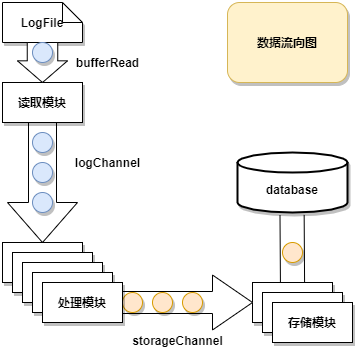

The diagram above was exported from draw.io. Its source (the exported page's mxGraphModel, read from the mxfile embedded in the PNG):
<mxGraphModel dx="723" dy="442" grid="1" gridSize="10" guides="1" tooltips="1" connect="1" arrows="1" fold="1" page="1" pageScale="1" pageWidth="1600" pageHeight="900" math="0" shadow="0">
  <root>
    <mxCell id="0" />
    <mxCell id="1" parent="0" />
    <mxCell id="2" value="" style="html=1;shadow=0;dashed=0;align=center;verticalAlign=middle;shape=mxgraph.arrows2.arrow;dy=0.6;dx=40;direction=south;notch=0;" vertex="1" parent="1">
      <mxGeometry x="245" y="160" width="70" height="120" as="geometry" />
    </mxCell>
    <mxCell id="3" value="读取模块" style="rounded=0;whiteSpace=wrap;html=1;shadow=1;fontStyle=1" vertex="1" parent="1">
      <mxGeometry x="240" y="120" width="80" height="40" as="geometry" />
    </mxCell>
    <mxCell id="4" value="数据流向图" style="rounded=1;whiteSpace=wrap;html=1;shadow=1;fillColor=#fff2cc;strokeColor=#d6b656;fontStyle=1" vertex="1" parent="1">
      <mxGeometry x="465" y="40" width="120" height="80" as="geometry" />
    </mxCell>
    <mxCell id="5" value="处理模块" style="rounded=0;whiteSpace=wrap;html=1;shadow=1;fontStyle=1" vertex="1" parent="1">
      <mxGeometry x="240" y="280" width="80" height="40" as="geometry" />
    </mxCell>
    <mxCell id="6" value="存储模块" style="rounded=0;whiteSpace=wrap;html=1;shadow=1;fontStyle=1" vertex="1" parent="1">
      <mxGeometry x="490" y="320" width="80" height="40" as="geometry" />
    </mxCell>
    <mxCell id="7" value="" style="ellipse;whiteSpace=wrap;html=1;aspect=fixed;shadow=1;fillColor=#dae8fc;strokeColor=#6c8ebf;" vertex="1" parent="1">
      <mxGeometry x="270" y="170" width="20" height="20" as="geometry" />
    </mxCell>
    <mxCell id="8" value="" style="ellipse;whiteSpace=wrap;html=1;aspect=fixed;shadow=1;fillColor=#dae8fc;strokeColor=#6c8ebf;" vertex="1" parent="1">
      <mxGeometry x="270" y="200" width="20" height="20" as="geometry" />
    </mxCell>
    <mxCell id="9" value="" style="ellipse;whiteSpace=wrap;html=1;aspect=fixed;shadow=1;fillColor=#dae8fc;strokeColor=#6c8ebf;" vertex="1" parent="1">
      <mxGeometry x="270" y="230" width="20" height="20" as="geometry" />
    </mxCell>
    <mxCell id="10" value="" style="html=1;shadow=0;dashed=0;align=center;verticalAlign=middle;shape=mxgraph.arrows2.arrow;dy=0.6;dx=40;notch=0;" vertex="1" parent="1">
      <mxGeometry x="360" y="312.5" width="130" height="55" as="geometry" />
    </mxCell>
    <mxCell id="11" value="" style="ellipse;whiteSpace=wrap;html=1;aspect=fixed;shadow=1;fillColor=#ffe6cc;strokeColor=#d79b00;" vertex="1" parent="1">
      <mxGeometry x="360" y="330" width="20" height="20" as="geometry" />
    </mxCell>
    <mxCell id="12" value="" style="ellipse;whiteSpace=wrap;html=1;aspect=fixed;shadow=1;fillColor=#ffe6cc;strokeColor=#d79b00;" vertex="1" parent="1">
      <mxGeometry x="390" y="330" width="20" height="20" as="geometry" />
    </mxCell>
    <mxCell id="13" value="" style="ellipse;whiteSpace=wrap;html=1;aspect=fixed;shadow=1;fillColor=#ffe6cc;strokeColor=#d79b00;" vertex="1" parent="1">
      <mxGeometry x="420" y="330" width="20" height="20" as="geometry" />
    </mxCell>
    <mxCell id="14" value="LogFile" style="shape=note;size=20;whiteSpace=wrap;html=1;shadow=1;fontStyle=1" vertex="1" parent="1">
      <mxGeometry x="240" y="40" width="80" height="40" as="geometry" />
    </mxCell>
    <mxCell id="15" value="" style="html=1;shadow=0;dashed=0;align=center;verticalAlign=middle;shape=mxgraph.arrows2.arrow;dy=0.39;dx=21.67;direction=south;notch=0;" vertex="1" parent="1">
      <mxGeometry x="255" y="80" width="50" height="40" as="geometry" />
    </mxCell>
    <mxCell id="16" value="" style="ellipse;whiteSpace=wrap;html=1;aspect=fixed;shadow=1;fillColor=#dae8fc;strokeColor=#6c8ebf;" vertex="1" parent="1">
      <mxGeometry x="270" y="80" width="20" height="20" as="geometry" />
    </mxCell>
    <mxCell id="17" value="&lt;br&gt;database" style="strokeWidth=2;html=1;shape=mxgraph.flowchart.database;whiteSpace=wrap;shadow=1;fontStyle=1" vertex="1" parent="1">
      <mxGeometry x="475" y="190" width="110" height="60" as="geometry" />
    </mxCell>
    <mxCell id="18" value="" style="ellipse;whiteSpace=wrap;html=1;aspect=fixed;shadow=1;fillColor=#ffe6cc;strokeColor=#d79b00;" vertex="1" parent="1">
      <mxGeometry x="520" y="280" width="20" height="20" as="geometry" />
    </mxCell>
    <mxCell id="19" value="bufferRead" style="text;html=1;align=center;verticalAlign=middle;resizable=0;points=[];autosize=1;fontStyle=1" vertex="1" parent="1">
      <mxGeometry x="305" y="90" width="80" height="20" as="geometry" />
    </mxCell>
    <mxCell id="20" value="logChannel" style="text;html=1;align=center;verticalAlign=middle;resizable=0;points=[];autosize=1;fontStyle=1" vertex="1" parent="1">
      <mxGeometry x="305" y="190" width="80" height="20" as="geometry" />
    </mxCell>
    <mxCell id="21" value="storageChannel" style="text;html=1;align=center;verticalAlign=middle;resizable=0;points=[];autosize=1;fontStyle=1" vertex="1" parent="1">
      <mxGeometry x="360" y="367.5" width="110" height="20" as="geometry" />
    </mxCell>
    <mxCell id="22" value="" style="shape=link;html=1;exitX=0.5;exitY=0;exitDx=0;exitDy=0;width=24.16666666666667;" edge="1" source="6" parent="1">
      <mxGeometry width="50" height="50" relative="1" as="geometry">
        <mxPoint x="529.5799999999999" y="312.5" as="sourcePoint" />
        <mxPoint x="529.5799999999999" y="252.5" as="targetPoint" />
      </mxGeometry>
    </mxCell>
    <mxCell id="23" value="处理模块" style="rounded=0;whiteSpace=wrap;html=1;shadow=1;fontStyle=1" vertex="1" parent="1">
      <mxGeometry x="250" y="290" width="80" height="40" as="geometry" />
    </mxCell>
    <mxCell id="24" value="处理模块" style="rounded=0;whiteSpace=wrap;html=1;shadow=1;fontStyle=1" vertex="1" parent="1">
      <mxGeometry x="260" y="300" width="80" height="40" as="geometry" />
    </mxCell>
    <mxCell id="25" value="处理模块" style="rounded=0;whiteSpace=wrap;html=1;shadow=1;fontStyle=1" vertex="1" parent="1">
      <mxGeometry x="270" y="310" width="80" height="40" as="geometry" />
    </mxCell>
    <mxCell id="26" value="处理模块" style="rounded=0;whiteSpace=wrap;html=1;shadow=1;fontStyle=1" vertex="1" parent="1">
      <mxGeometry x="280" y="320" width="80" height="40" as="geometry" />
    </mxCell>
    <mxCell id="27" value="存储模块" style="rounded=0;whiteSpace=wrap;html=1;shadow=1;fontStyle=1" vertex="1" parent="1">
      <mxGeometry x="500" y="330" width="80" height="40" as="geometry" />
    </mxCell>
    <mxCell id="28" value="存储模块" style="rounded=0;whiteSpace=wrap;html=1;shadow=1;fontStyle=1" vertex="1" parent="1">
      <mxGeometry x="510" y="340" width="80" height="40" as="geometry" />
    </mxCell>
  </root>
</mxGraphModel>